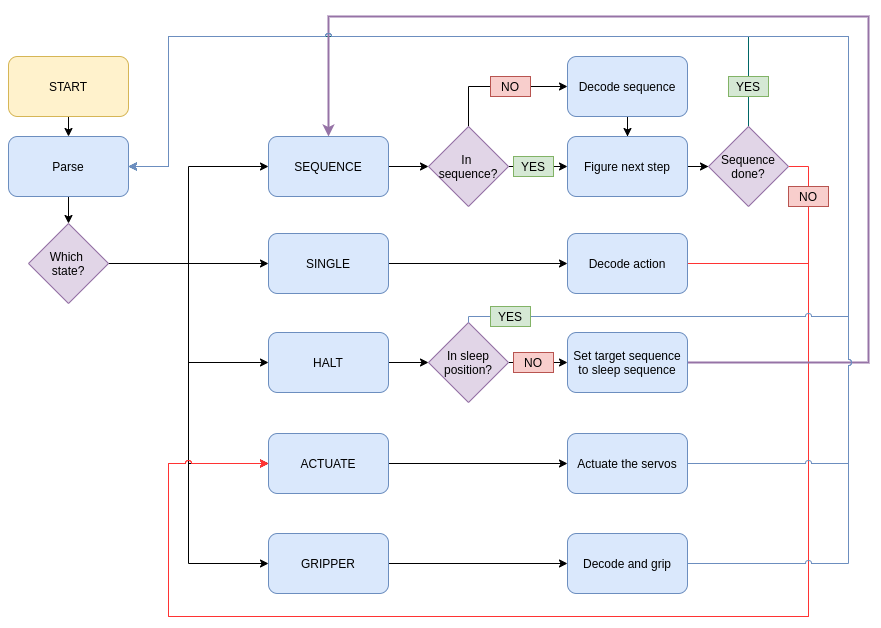

The diagram above was exported from draw.io. Its source (the exported page's mxGraphModel, read from the mxfile embedded in the PNG):
<mxGraphModel dx="1472" dy="825" grid="1" gridSize="10" guides="1" tooltips="1" connect="1" arrows="1" fold="1" page="1" pageScale="1" pageWidth="1169" pageHeight="827" math="0" shadow="0">
  <root>
    <mxCell id="0" />
    <mxCell id="1" parent="0" />
    <mxCell id="CFxyiA0zJ4d1wBICXJ0o-5" style="edgeStyle=orthogonalEdgeStyle;rounded=0;orthogonalLoop=1;jettySize=auto;html=1;exitX=0.5;exitY=1;exitDx=0;exitDy=0;entryX=0.5;entryY=0;entryDx=0;entryDy=0;" edge="1" parent="1" source="CFxyiA0zJ4d1wBICXJ0o-1" target="CFxyiA0zJ4d1wBICXJ0o-2">
      <mxGeometry relative="1" as="geometry" />
    </mxCell>
    <mxCell id="CFxyiA0zJ4d1wBICXJ0o-1" value="START" style="rounded=1;whiteSpace=wrap;html=1;fillColor=#fff2cc;strokeColor=#d6b656;" vertex="1" parent="1">
      <mxGeometry x="140" y="120" width="120" height="60" as="geometry" />
    </mxCell>
    <mxCell id="CFxyiA0zJ4d1wBICXJ0o-6" value="" style="edgeStyle=orthogonalEdgeStyle;rounded=0;orthogonalLoop=1;jettySize=auto;html=1;" edge="1" parent="1" source="CFxyiA0zJ4d1wBICXJ0o-2" target="CFxyiA0zJ4d1wBICXJ0o-3">
      <mxGeometry relative="1" as="geometry" />
    </mxCell>
    <mxCell id="CFxyiA0zJ4d1wBICXJ0o-2" value="Parse" style="rounded=1;whiteSpace=wrap;html=1;fillColor=#dae8fc;strokeColor=#6c8ebf;" vertex="1" parent="1">
      <mxGeometry x="140" y="200" width="120" height="60" as="geometry" />
    </mxCell>
    <mxCell id="CFxyiA0zJ4d1wBICXJ0o-12" style="edgeStyle=orthogonalEdgeStyle;rounded=0;orthogonalLoop=1;jettySize=auto;html=1;exitX=1;exitY=0.5;exitDx=0;exitDy=0;entryX=0;entryY=0.5;entryDx=0;entryDy=0;" edge="1" parent="1" source="CFxyiA0zJ4d1wBICXJ0o-3" target="CFxyiA0zJ4d1wBICXJ0o-7">
      <mxGeometry relative="1" as="geometry" />
    </mxCell>
    <mxCell id="CFxyiA0zJ4d1wBICXJ0o-13" style="edgeStyle=orthogonalEdgeStyle;rounded=0;orthogonalLoop=1;jettySize=auto;html=1;exitX=1;exitY=0.5;exitDx=0;exitDy=0;entryX=0;entryY=0.5;entryDx=0;entryDy=0;" edge="1" parent="1" source="CFxyiA0zJ4d1wBICXJ0o-3" target="CFxyiA0zJ4d1wBICXJ0o-8">
      <mxGeometry relative="1" as="geometry" />
    </mxCell>
    <mxCell id="CFxyiA0zJ4d1wBICXJ0o-14" style="edgeStyle=orthogonalEdgeStyle;rounded=0;orthogonalLoop=1;jettySize=auto;html=1;exitX=1;exitY=0.5;exitDx=0;exitDy=0;entryX=0;entryY=0.5;entryDx=0;entryDy=0;" edge="1" parent="1" source="CFxyiA0zJ4d1wBICXJ0o-3" target="CFxyiA0zJ4d1wBICXJ0o-9">
      <mxGeometry relative="1" as="geometry" />
    </mxCell>
    <mxCell id="CFxyiA0zJ4d1wBICXJ0o-15" style="edgeStyle=orthogonalEdgeStyle;rounded=0;orthogonalLoop=1;jettySize=auto;html=1;exitX=1;exitY=0.5;exitDx=0;exitDy=0;entryX=0;entryY=0.5;entryDx=0;entryDy=0;jumpStyle=arc;" edge="1" parent="1" source="CFxyiA0zJ4d1wBICXJ0o-3" target="CFxyiA0zJ4d1wBICXJ0o-10">
      <mxGeometry relative="1" as="geometry" />
    </mxCell>
    <mxCell id="CFxyiA0zJ4d1wBICXJ0o-16" style="edgeStyle=orthogonalEdgeStyle;rounded=0;orthogonalLoop=1;jettySize=auto;html=1;exitX=1;exitY=0.5;exitDx=0;exitDy=0;entryX=0;entryY=0.5;entryDx=0;entryDy=0;" edge="1" parent="1" source="CFxyiA0zJ4d1wBICXJ0o-3" target="CFxyiA0zJ4d1wBICXJ0o-11">
      <mxGeometry relative="1" as="geometry" />
    </mxCell>
    <mxCell id="CFxyiA0zJ4d1wBICXJ0o-3" value="Which &lt;br&gt;state?" style="rhombus;whiteSpace=wrap;html=1;fillColor=#e1d5e7;strokeColor=#9673a6;" vertex="1" parent="1">
      <mxGeometry x="160" y="287" width="80" height="80" as="geometry" />
    </mxCell>
    <mxCell id="CFxyiA0zJ4d1wBICXJ0o-18" value="" style="edgeStyle=orthogonalEdgeStyle;rounded=0;orthogonalLoop=1;jettySize=auto;html=1;" edge="1" parent="1" source="CFxyiA0zJ4d1wBICXJ0o-7" target="CFxyiA0zJ4d1wBICXJ0o-17">
      <mxGeometry relative="1" as="geometry" />
    </mxCell>
    <mxCell id="CFxyiA0zJ4d1wBICXJ0o-7" value="SEQUENCE" style="rounded=1;whiteSpace=wrap;html=1;fillColor=#dae8fc;strokeColor=#6c8ebf;" vertex="1" parent="1">
      <mxGeometry x="400" y="200" width="120" height="60" as="geometry" />
    </mxCell>
    <mxCell id="CFxyiA0zJ4d1wBICXJ0o-33" value="" style="edgeStyle=orthogonalEdgeStyle;rounded=0;orthogonalLoop=1;jettySize=auto;html=1;" edge="1" parent="1" source="CFxyiA0zJ4d1wBICXJ0o-8" target="CFxyiA0zJ4d1wBICXJ0o-32">
      <mxGeometry relative="1" as="geometry" />
    </mxCell>
    <mxCell id="CFxyiA0zJ4d1wBICXJ0o-8" value="SINGLE" style="rounded=1;whiteSpace=wrap;html=1;fillColor=#dae8fc;strokeColor=#6c8ebf;" vertex="1" parent="1">
      <mxGeometry x="400" y="297" width="120" height="60" as="geometry" />
    </mxCell>
    <mxCell id="CFxyiA0zJ4d1wBICXJ0o-37" value="" style="edgeStyle=orthogonalEdgeStyle;rounded=0;orthogonalLoop=1;jettySize=auto;html=1;" edge="1" parent="1" source="CFxyiA0zJ4d1wBICXJ0o-9" target="CFxyiA0zJ4d1wBICXJ0o-36">
      <mxGeometry relative="1" as="geometry" />
    </mxCell>
    <mxCell id="CFxyiA0zJ4d1wBICXJ0o-9" value="HALT" style="rounded=1;whiteSpace=wrap;html=1;fillColor=#dae8fc;strokeColor=#6c8ebf;" vertex="1" parent="1">
      <mxGeometry x="400" y="396" width="120" height="60" as="geometry" />
    </mxCell>
    <mxCell id="CFxyiA0zJ4d1wBICXJ0o-47" value="" style="edgeStyle=orthogonalEdgeStyle;rounded=0;orthogonalLoop=1;jettySize=auto;html=1;" edge="1" parent="1" source="CFxyiA0zJ4d1wBICXJ0o-10" target="CFxyiA0zJ4d1wBICXJ0o-46">
      <mxGeometry relative="1" as="geometry" />
    </mxCell>
    <mxCell id="CFxyiA0zJ4d1wBICXJ0o-10" value="ACTUATE" style="rounded=1;whiteSpace=wrap;html=1;fillColor=#dae8fc;strokeColor=#6c8ebf;" vertex="1" parent="1">
      <mxGeometry x="400" y="497" width="120" height="60" as="geometry" />
    </mxCell>
    <mxCell id="CFxyiA0zJ4d1wBICXJ0o-52" style="edgeStyle=orthogonalEdgeStyle;rounded=0;orthogonalLoop=1;jettySize=auto;html=1;exitX=1;exitY=0.5;exitDx=0;exitDy=0;entryX=0;entryY=0.5;entryDx=0;entryDy=0;" edge="1" parent="1" source="CFxyiA0zJ4d1wBICXJ0o-11" target="CFxyiA0zJ4d1wBICXJ0o-51">
      <mxGeometry relative="1" as="geometry" />
    </mxCell>
    <mxCell id="CFxyiA0zJ4d1wBICXJ0o-11" value="GRIPPER" style="rounded=1;whiteSpace=wrap;html=1;fillColor=#dae8fc;strokeColor=#6c8ebf;" vertex="1" parent="1">
      <mxGeometry x="400" y="597" width="120" height="60" as="geometry" />
    </mxCell>
    <mxCell id="CFxyiA0zJ4d1wBICXJ0o-21" value="" style="edgeStyle=orthogonalEdgeStyle;rounded=0;orthogonalLoop=1;jettySize=auto;html=1;" edge="1" parent="1" source="CFxyiA0zJ4d1wBICXJ0o-17" target="CFxyiA0zJ4d1wBICXJ0o-20">
      <mxGeometry relative="1" as="geometry" />
    </mxCell>
    <mxCell id="CFxyiA0zJ4d1wBICXJ0o-22" style="edgeStyle=orthogonalEdgeStyle;rounded=0;orthogonalLoop=1;jettySize=auto;html=1;exitX=0.5;exitY=0;exitDx=0;exitDy=0;entryX=0;entryY=0.5;entryDx=0;entryDy=0;" edge="1" parent="1" source="CFxyiA0zJ4d1wBICXJ0o-17" target="CFxyiA0zJ4d1wBICXJ0o-19">
      <mxGeometry relative="1" as="geometry" />
    </mxCell>
    <mxCell id="CFxyiA0zJ4d1wBICXJ0o-17" value="In &lt;br&gt;sequence?" style="rhombus;whiteSpace=wrap;html=1;fillColor=#e1d5e7;strokeColor=#9673a6;" vertex="1" parent="1">
      <mxGeometry x="560" y="190" width="80" height="80" as="geometry" />
    </mxCell>
    <mxCell id="CFxyiA0zJ4d1wBICXJ0o-23" value="" style="edgeStyle=orthogonalEdgeStyle;rounded=0;orthogonalLoop=1;jettySize=auto;html=1;" edge="1" parent="1" source="CFxyiA0zJ4d1wBICXJ0o-19" target="CFxyiA0zJ4d1wBICXJ0o-20">
      <mxGeometry relative="1" as="geometry" />
    </mxCell>
    <mxCell id="CFxyiA0zJ4d1wBICXJ0o-19" value="Decode sequence" style="rounded=1;whiteSpace=wrap;html=1;fillColor=#dae8fc;strokeColor=#6c8ebf;" vertex="1" parent="1">
      <mxGeometry x="699" y="120" width="120" height="60" as="geometry" />
    </mxCell>
    <mxCell id="CFxyiA0zJ4d1wBICXJ0o-25" value="" style="edgeStyle=orthogonalEdgeStyle;rounded=0;orthogonalLoop=1;jettySize=auto;html=1;" edge="1" parent="1" source="CFxyiA0zJ4d1wBICXJ0o-20" target="CFxyiA0zJ4d1wBICXJ0o-24">
      <mxGeometry relative="1" as="geometry" />
    </mxCell>
    <mxCell id="CFxyiA0zJ4d1wBICXJ0o-20" value="Figure next step" style="rounded=1;whiteSpace=wrap;html=1;fillColor=#dae8fc;strokeColor=#6c8ebf;" vertex="1" parent="1">
      <mxGeometry x="699" y="200" width="120" height="60" as="geometry" />
    </mxCell>
    <mxCell id="CFxyiA0zJ4d1wBICXJ0o-26" style="edgeStyle=orthogonalEdgeStyle;rounded=0;orthogonalLoop=1;jettySize=auto;html=1;exitX=0.5;exitY=0;exitDx=0;exitDy=0;entryX=1;entryY=0.5;entryDx=0;entryDy=0;jumpStyle=arc;fillColor=#dae8fc;strokeColor=#006666;" edge="1" parent="1" source="CFxyiA0zJ4d1wBICXJ0o-24" target="CFxyiA0zJ4d1wBICXJ0o-2">
      <mxGeometry relative="1" as="geometry">
        <Array as="points">
          <mxPoint x="880" y="100" />
          <mxPoint x="300" y="100" />
          <mxPoint x="300" y="230" />
        </Array>
      </mxGeometry>
    </mxCell>
    <mxCell id="CFxyiA0zJ4d1wBICXJ0o-30" style="edgeStyle=orthogonalEdgeStyle;rounded=0;orthogonalLoop=1;jettySize=auto;html=1;exitX=1;exitY=0.5;exitDx=0;exitDy=0;entryX=0;entryY=0.5;entryDx=0;entryDy=0;jumpStyle=arc;strokeColor=#FF3333;" edge="1" parent="1" source="CFxyiA0zJ4d1wBICXJ0o-24" target="CFxyiA0zJ4d1wBICXJ0o-10">
      <mxGeometry relative="1" as="geometry">
        <Array as="points">
          <mxPoint x="940" y="230" />
          <mxPoint x="940" y="680" />
          <mxPoint x="300" y="680" />
          <mxPoint x="300" y="527" />
        </Array>
      </mxGeometry>
    </mxCell>
    <mxCell id="CFxyiA0zJ4d1wBICXJ0o-24" value="Sequence done?" style="rhombus;whiteSpace=wrap;html=1;fillColor=#e1d5e7;strokeColor=#9673a6;" vertex="1" parent="1">
      <mxGeometry x="840" y="190" width="80" height="80" as="geometry" />
    </mxCell>
    <mxCell id="CFxyiA0zJ4d1wBICXJ0o-27" value="NO" style="text;html=1;strokeColor=#b85450;fillColor=#f8cecc;align=center;verticalAlign=middle;whiteSpace=wrap;rounded=0;" vertex="1" parent="1">
      <mxGeometry x="622" y="140" width="40" height="20" as="geometry" />
    </mxCell>
    <mxCell id="CFxyiA0zJ4d1wBICXJ0o-28" value="YES" style="text;html=1;strokeColor=#82b366;fillColor=#d5e8d4;align=center;verticalAlign=middle;whiteSpace=wrap;rounded=0;" vertex="1" parent="1">
      <mxGeometry x="645" y="220" width="40" height="20" as="geometry" />
    </mxCell>
    <mxCell id="CFxyiA0zJ4d1wBICXJ0o-29" value="YES" style="text;html=1;strokeColor=#82b366;fillColor=#d5e8d4;align=center;verticalAlign=middle;whiteSpace=wrap;rounded=0;" vertex="1" parent="1">
      <mxGeometry x="860" y="140" width="40" height="20" as="geometry" />
    </mxCell>
    <mxCell id="CFxyiA0zJ4d1wBICXJ0o-31" value="NO" style="text;html=1;strokeColor=#b85450;fillColor=#f8cecc;align=center;verticalAlign=middle;whiteSpace=wrap;rounded=0;" vertex="1" parent="1">
      <mxGeometry x="920" y="250" width="40" height="20" as="geometry" />
    </mxCell>
    <mxCell id="CFxyiA0zJ4d1wBICXJ0o-35" style="edgeStyle=orthogonalEdgeStyle;rounded=0;orthogonalLoop=1;jettySize=auto;html=1;exitX=1;exitY=0.5;exitDx=0;exitDy=0;entryX=0;entryY=0.5;entryDx=0;entryDy=0;jumpStyle=arc;strokeColor=#FF3333;" edge="1" parent="1" source="CFxyiA0zJ4d1wBICXJ0o-32" target="CFxyiA0zJ4d1wBICXJ0o-10">
      <mxGeometry relative="1" as="geometry">
        <Array as="points">
          <mxPoint x="940" y="327" />
          <mxPoint x="940" y="680" />
          <mxPoint x="300" y="680" />
          <mxPoint x="300" y="527" />
        </Array>
      </mxGeometry>
    </mxCell>
    <mxCell id="CFxyiA0zJ4d1wBICXJ0o-32" value="Decode action" style="rounded=1;whiteSpace=wrap;html=1;fillColor=#dae8fc;strokeColor=#6c8ebf;" vertex="1" parent="1">
      <mxGeometry x="699" y="297" width="120" height="60" as="geometry" />
    </mxCell>
    <mxCell id="CFxyiA0zJ4d1wBICXJ0o-43" value="" style="edgeStyle=orthogonalEdgeStyle;rounded=0;orthogonalLoop=1;jettySize=auto;html=1;" edge="1" parent="1" source="CFxyiA0zJ4d1wBICXJ0o-36" target="CFxyiA0zJ4d1wBICXJ0o-42">
      <mxGeometry relative="1" as="geometry" />
    </mxCell>
    <mxCell id="CFxyiA0zJ4d1wBICXJ0o-36" value="In sleep position?" style="rhombus;whiteSpace=wrap;html=1;fillColor=#e1d5e7;strokeColor=#9673a6;" vertex="1" parent="1">
      <mxGeometry x="560" y="386" width="80" height="80" as="geometry" />
    </mxCell>
    <mxCell id="CFxyiA0zJ4d1wBICXJ0o-45" style="edgeStyle=orthogonalEdgeStyle;rounded=0;orthogonalLoop=1;jettySize=auto;html=1;exitX=1;exitY=0.5;exitDx=0;exitDy=0;entryX=0.5;entryY=0;entryDx=0;entryDy=0;jumpStyle=none;strokeWidth=2;strokeColor=#9673a6;fillColor=#e1d5e7;" edge="1" parent="1" source="CFxyiA0zJ4d1wBICXJ0o-42" target="CFxyiA0zJ4d1wBICXJ0o-7">
      <mxGeometry relative="1" as="geometry">
        <Array as="points">
          <mxPoint x="1000" y="426" />
          <mxPoint x="1000" y="80" />
          <mxPoint x="460" y="80" />
        </Array>
      </mxGeometry>
    </mxCell>
    <mxCell id="CFxyiA0zJ4d1wBICXJ0o-42" value="Set target sequence to sleep sequence" style="rounded=1;whiteSpace=wrap;html=1;fillColor=#dae8fc;strokeColor=#6c8ebf;" vertex="1" parent="1">
      <mxGeometry x="699" y="396" width="120" height="60" as="geometry" />
    </mxCell>
    <mxCell id="CFxyiA0zJ4d1wBICXJ0o-44" value="NO" style="text;html=1;strokeColor=#b85450;fillColor=#f8cecc;align=center;verticalAlign=middle;whiteSpace=wrap;rounded=0;" vertex="1" parent="1">
      <mxGeometry x="645" y="416" width="40" height="20" as="geometry" />
    </mxCell>
    <mxCell id="CFxyiA0zJ4d1wBICXJ0o-48" style="edgeStyle=orthogonalEdgeStyle;rounded=0;orthogonalLoop=1;jettySize=auto;html=1;exitX=1;exitY=0.5;exitDx=0;exitDy=0;entryX=1;entryY=0.5;entryDx=0;entryDy=0;jumpStyle=arc;fillColor=#dae8fc;strokeColor=#6c8ebf;" edge="1" parent="1" source="CFxyiA0zJ4d1wBICXJ0o-46" target="CFxyiA0zJ4d1wBICXJ0o-2">
      <mxGeometry relative="1" as="geometry">
        <Array as="points">
          <mxPoint x="980" y="527" />
          <mxPoint x="980" y="100" />
          <mxPoint x="300" y="100" />
          <mxPoint x="300" y="230" />
        </Array>
      </mxGeometry>
    </mxCell>
    <mxCell id="CFxyiA0zJ4d1wBICXJ0o-46" value="Actuate the servos" style="rounded=1;whiteSpace=wrap;html=1;fillColor=#dae8fc;strokeColor=#6c8ebf;" vertex="1" parent="1">
      <mxGeometry x="699" y="497" width="120" height="60" as="geometry" />
    </mxCell>
    <mxCell id="CFxyiA0zJ4d1wBICXJ0o-53" style="edgeStyle=orthogonalEdgeStyle;rounded=0;orthogonalLoop=1;jettySize=auto;html=1;exitX=1;exitY=0.5;exitDx=0;exitDy=0;entryX=1;entryY=0.5;entryDx=0;entryDy=0;jumpStyle=arc;fillColor=#dae8fc;strokeWidth=1;strokeColor=#6c8ebf;" edge="1" parent="1" source="CFxyiA0zJ4d1wBICXJ0o-51" target="CFxyiA0zJ4d1wBICXJ0o-2">
      <mxGeometry relative="1" as="geometry">
        <Array as="points">
          <mxPoint x="980" y="627" />
          <mxPoint x="980" y="100" />
          <mxPoint x="300" y="100" />
          <mxPoint x="300" y="230" />
        </Array>
      </mxGeometry>
    </mxCell>
    <mxCell id="CFxyiA0zJ4d1wBICXJ0o-51" value="Decode and grip" style="rounded=1;whiteSpace=wrap;html=1;fillColor=#dae8fc;strokeColor=#6c8ebf;" vertex="1" parent="1">
      <mxGeometry x="699" y="597" width="120" height="60" as="geometry" />
    </mxCell>
    <mxCell id="CFxyiA0zJ4d1wBICXJ0o-38" style="edgeStyle=orthogonalEdgeStyle;rounded=0;orthogonalLoop=1;jettySize=auto;html=1;exitX=0.5;exitY=0;exitDx=0;exitDy=0;entryX=1;entryY=0.5;entryDx=0;entryDy=0;jumpStyle=arc;fillColor=#dae8fc;strokeColor=#6c8ebf;" edge="1" parent="1" source="CFxyiA0zJ4d1wBICXJ0o-36" target="CFxyiA0zJ4d1wBICXJ0o-2">
      <mxGeometry relative="1" as="geometry">
        <Array as="points">
          <mxPoint x="600" y="380" />
          <mxPoint x="980" y="380" />
          <mxPoint x="980" y="100" />
          <mxPoint x="300" y="100" />
          <mxPoint x="300" y="230" />
        </Array>
      </mxGeometry>
    </mxCell>
    <mxCell id="CFxyiA0zJ4d1wBICXJ0o-39" value="YES" style="text;html=1;strokeColor=#82b366;fillColor=#d5e8d4;align=center;verticalAlign=middle;whiteSpace=wrap;rounded=0;" vertex="1" parent="1">
      <mxGeometry x="622" y="370" width="40" height="20" as="geometry" />
    </mxCell>
  </root>
</mxGraphModel>